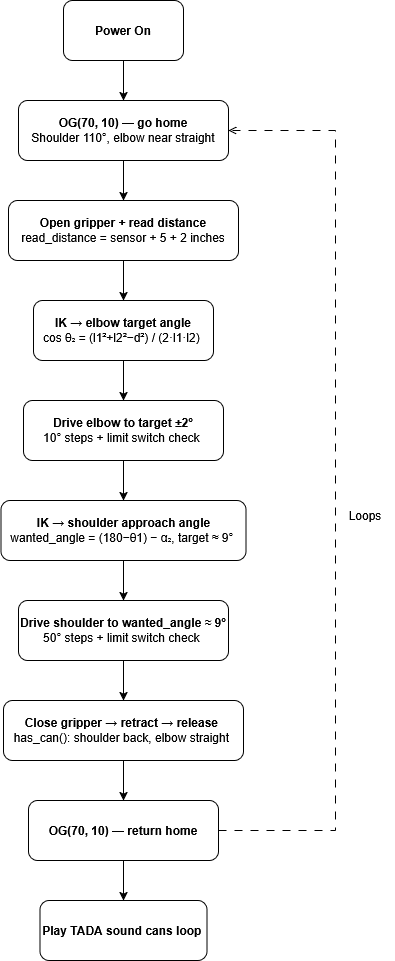

The diagram above was exported from draw.io. Its source (the exported page's mxGraphModel, read from the mxfile embedded in the PNG):
<mxGraphModel dx="1414" dy="779" grid="1" gridSize="10" guides="1" tooltips="1" connect="1" arrows="1" fold="1" page="1" pageScale="1" pageWidth="850" pageHeight="1100" math="0" shadow="0">
  <root>
    <mxCell id="0" />
    <mxCell id="1" parent="0" />
    <mxCell id="0S2bJWJSfTE5auC00SQq-11" edge="1" parent="1" source="0S2bJWJSfTE5auC00SQq-1" style="edgeStyle=orthogonalEdgeStyle;rounded=0;orthogonalLoop=1;jettySize=auto;html=1;" target="0S2bJWJSfTE5auC00SQq-2" value="">
      <mxGeometry relative="1" as="geometry" />
    </mxCell>
    <mxCell id="0S2bJWJSfTE5auC00SQq-1" parent="1" style="rounded=1;whiteSpace=wrap;html=1;" value="&lt;b&gt;Power On&lt;/b&gt;" vertex="1">
      <mxGeometry height="60" width="120" x="368" y="20" as="geometry" />
    </mxCell>
    <mxCell id="0S2bJWJSfTE5auC00SQq-12" edge="1" parent="1" source="0S2bJWJSfTE5auC00SQq-2" style="edgeStyle=orthogonalEdgeStyle;rounded=0;orthogonalLoop=1;jettySize=auto;html=1;" target="0S2bJWJSfTE5auC00SQq-3" value="">
      <mxGeometry relative="1" as="geometry" />
    </mxCell>
    <mxCell id="0S2bJWJSfTE5auC00SQq-2" parent="1" style="rounded=1;whiteSpace=wrap;html=1;" value="&lt;div&gt;&lt;b&gt;OG(70, 10) — go home&lt;/b&gt;&lt;/div&gt;&lt;div&gt;Shoulder 110°, elbow near straight&lt;/div&gt;" vertex="1">
      <mxGeometry height="60" width="210" x="323" y="120" as="geometry" />
    </mxCell>
    <mxCell id="0S2bJWJSfTE5auC00SQq-13" edge="1" parent="1" source="0S2bJWJSfTE5auC00SQq-3" style="edgeStyle=orthogonalEdgeStyle;rounded=0;orthogonalLoop=1;jettySize=auto;html=1;" target="0S2bJWJSfTE5auC00SQq-4" value="">
      <mxGeometry relative="1" as="geometry" />
    </mxCell>
    <mxCell id="0S2bJWJSfTE5auC00SQq-3" parent="1" style="rounded=1;whiteSpace=wrap;html=1;" value="&lt;b&gt;Open gripper + read distance&lt;/b&gt;&lt;br&gt;read_distance = sensor + 5 + 2 inches" vertex="1">
      <mxGeometry height="60" width="230" x="313" y="220" as="geometry" />
    </mxCell>
    <mxCell id="0S2bJWJSfTE5auC00SQq-14" edge="1" parent="1" source="0S2bJWJSfTE5auC00SQq-4" style="edgeStyle=orthogonalEdgeStyle;rounded=0;orthogonalLoop=1;jettySize=auto;html=1;" target="0S2bJWJSfTE5auC00SQq-5" value="">
      <mxGeometry relative="1" as="geometry" />
    </mxCell>
    <mxCell id="0S2bJWJSfTE5auC00SQq-4" parent="1" style="rounded=1;whiteSpace=wrap;html=1;" value="&lt;b&gt;IK → elbow target angle&lt;/b&gt;&lt;br&gt;cos θ₂ = (l1²+l2²−d²) / (2·l1·l2)&amp;nbsp;" vertex="1">
      <mxGeometry height="60" width="180" x="338" y="320" as="geometry" />
    </mxCell>
    <mxCell id="0S2bJWJSfTE5auC00SQq-15" edge="1" parent="1" source="0S2bJWJSfTE5auC00SQq-5" style="edgeStyle=orthogonalEdgeStyle;rounded=0;orthogonalLoop=1;jettySize=auto;html=1;" target="0S2bJWJSfTE5auC00SQq-6" value="">
      <mxGeometry relative="1" as="geometry" />
    </mxCell>
    <mxCell id="0S2bJWJSfTE5auC00SQq-5" parent="1" style="rounded=1;whiteSpace=wrap;html=1;" value="&lt;b&gt;Drive elbow to target ±2°&lt;/b&gt;&lt;br&gt;10° steps + limit switch check&amp;nbsp;" vertex="1">
      <mxGeometry height="60" width="200" x="328" y="420" as="geometry" />
    </mxCell>
    <mxCell id="0S2bJWJSfTE5auC00SQq-16" edge="1" parent="1" source="0S2bJWJSfTE5auC00SQq-6" style="edgeStyle=orthogonalEdgeStyle;rounded=0;orthogonalLoop=1;jettySize=auto;html=1;" target="0S2bJWJSfTE5auC00SQq-7" value="">
      <mxGeometry relative="1" as="geometry" />
    </mxCell>
    <mxCell id="0S2bJWJSfTE5auC00SQq-6" parent="1" style="rounded=1;whiteSpace=wrap;html=1;" value="&lt;b&gt;IK → shoulder approach angle&lt;/b&gt;&lt;br&gt;wanted_angle = (180−θ1) − α₂, target ≈ 9°&amp;nbsp;" vertex="1">
      <mxGeometry height="60" width="245" x="305.5" y="520" as="geometry" />
    </mxCell>
    <mxCell id="0S2bJWJSfTE5auC00SQq-17" edge="1" parent="1" source="0S2bJWJSfTE5auC00SQq-7" style="edgeStyle=orthogonalEdgeStyle;rounded=0;orthogonalLoop=1;jettySize=auto;html=1;" target="0S2bJWJSfTE5auC00SQq-8" value="">
      <mxGeometry relative="1" as="geometry" />
    </mxCell>
    <mxCell id="0S2bJWJSfTE5auC00SQq-7" parent="1" style="rounded=1;whiteSpace=wrap;html=1;" value="&lt;b&gt;Drive shoulder to wanted_angle ≈ 9°&lt;/b&gt;&lt;br&gt;50° steps + limit switch check&amp;nbsp;" vertex="1">
      <mxGeometry height="60" width="210" x="323" y="620" as="geometry" />
    </mxCell>
    <mxCell id="0S2bJWJSfTE5auC00SQq-18" edge="1" parent="1" source="0S2bJWJSfTE5auC00SQq-8" style="edgeStyle=orthogonalEdgeStyle;rounded=0;orthogonalLoop=1;jettySize=auto;html=1;" target="0S2bJWJSfTE5auC00SQq-9" value="">
      <mxGeometry relative="1" as="geometry" />
    </mxCell>
    <mxCell id="0S2bJWJSfTE5auC00SQq-8" parent="1" style="rounded=1;whiteSpace=wrap;html=1;" value="&lt;b&gt;Close gripper → retract → release&lt;/b&gt;&amp;nbsp;&lt;br&gt;has_can(): shoulder back, elbow straight&amp;nbsp;" vertex="1">
      <mxGeometry height="60" width="240" x="308" y="720" as="geometry" />
    </mxCell>
    <mxCell id="0S2bJWJSfTE5auC00SQq-19" edge="1" parent="1" source="0S2bJWJSfTE5auC00SQq-9" style="edgeStyle=orthogonalEdgeStyle;rounded=0;orthogonalLoop=1;jettySize=auto;html=1;" target="0S2bJWJSfTE5auC00SQq-10" value="">
      <mxGeometry relative="1" as="geometry" />
    </mxCell>
    <mxCell id="0S2bJWJSfTE5auC00SQq-20" edge="1" parent="1" source="0S2bJWJSfTE5auC00SQq-9" style="edgeStyle=orthogonalEdgeStyle;rounded=0;orthogonalLoop=1;jettySize=auto;html=1;entryX=1;entryY=0.5;entryDx=0;entryDy=0;endArrow=open;endFill=0;dashed=1;dashPattern=8 8;" target="0S2bJWJSfTE5auC00SQq-2">
      <mxGeometry relative="1" as="geometry">
        <Array as="points">
          <mxPoint x="640" y="850" />
          <mxPoint x="640" y="150" />
        </Array>
      </mxGeometry>
    </mxCell>
    <mxCell id="0S2bJWJSfTE5auC00SQq-9" parent="1" style="rounded=1;whiteSpace=wrap;html=1;" value="&lt;b&gt;OG(70, 10) — return home&lt;/b&gt;" vertex="1">
      <mxGeometry height="60" width="190" x="333" y="820" as="geometry" />
    </mxCell>
    <mxCell id="0S2bJWJSfTE5auC00SQq-10" parent="1" style="rounded=1;whiteSpace=wrap;html=1;" value="&lt;b&gt;Play TADA sound cans loop&amp;nbsp;&lt;/b&gt;" vertex="1">
      <mxGeometry height="60" width="167" x="344.5" y="920" as="geometry" />
    </mxCell>
    <mxCell id="0S2bJWJSfTE5auC00SQq-21" parent="1" style="text;html=1;whiteSpace=wrap;strokeColor=none;fillColor=none;align=center;verticalAlign=middle;rounded=0;" value="Loops" vertex="1">
      <mxGeometry height="30" width="60" x="640" y="520" as="geometry" />
    </mxCell>
  </root>
</mxGraphModel>